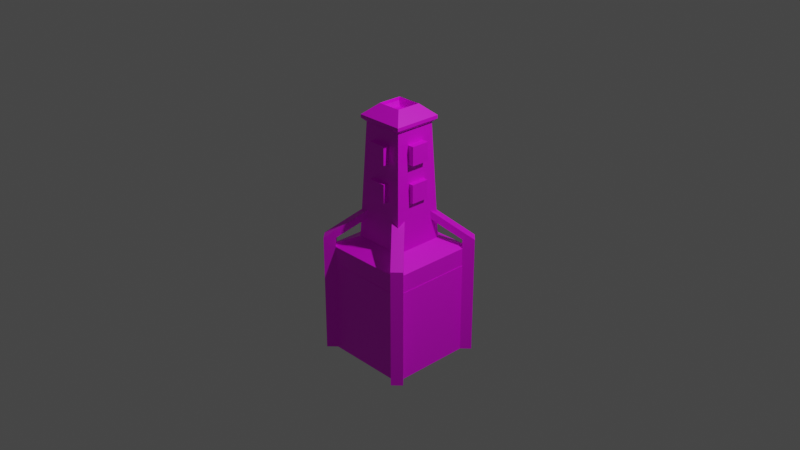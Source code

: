 # Source: teleporter_pillar.blend  (saved by Blender 2.82.7; exported with 4.5.12 LTS)
import bpy
from mathutils import Matrix  # noqa: F401  (used for matrix-valued properties, if any)

bpy.ops.wm.read_factory_settings(use_empty=True)
scene = bpy.context.scene
scene.name = 'Scene'

# ---- collections
col_collection = bpy.data.collections.new('Collection'); scene.collection.children.link(col_collection)
col_collection_2 = bpy.data.collections.new('Collection 2'); scene.collection.children.link(col_collection_2)
col_collection_3 = bpy.data.collections.new('Collection 3'); scene.collection.children.link(col_collection_3)
col_base = bpy.data.collections.new('base'); scene.collection.children.link(col_base)

# ---- images (referenced by path relative to the original .blend; pixels are not part of the script)
import os
ASSET_DIR = os.environ.get("B2B_ASSET_DIR", "")  # directory of the original .blend (textures are referenced by path, not embedded)
HERE = os.path.dirname(os.path.abspath(__file__))  # packed textures are extracted next to this script under _unpacked/

def load_image(name, relpath, width, height, colorspace="sRGB"):
    """Load a texture the original file referenced (path relative to the .blend, or extracted next to this script)."""
    p = next((c for c in (os.path.join(HERE, relpath), os.path.join(ASSET_DIR, relpath)) if relpath and os.path.exists(c)), "")
    if p:
        img = bpy.data.images.load(p, check_existing=True)
        img.name = name
    else:  # same state as the original file: an image datablock whose file is absent (Cycles renders it pink)
        img = bpy.data.images.new(name, width, height)
        img.source = "FILE"
        img.filepath = "//" + (relpath or name)
    img.colorspace_settings.name = colorspace
    return img
img_teleporter_skin_png = load_image('teleporter_skin.png', 'teleporter_skin.png', 1024, 1024, 'sRGB')

# ---- materials (node trees are filled in below, after node groups)
mat_pillar = bpy.data.materials.new('pillar')
mat_pillar.use_transparent_shadow = False

# ---- material node trees
mat_pillar.use_nodes = True; mat_pillar.node_tree.nodes.clear()
_N = mat_pillar.node_tree.nodes; _L = mat_pillar.node_tree.links
n0 = _N.new('ShaderNodeOutputMaterial'); n0.name = 'Material Output'; n0.location = (300, 300)
n1 = _N.new('ShaderNodeBsdfPrincipled'); n1.name = 'Principled BSDF'; n1.location = (10, 300)
n1.distribution = 'GGX'
n1.subsurface_method = 'BURLEY'
n1.inputs[3].default_value = 1.45
n1.inputs[27].default_value = (0.0, 0.0, 0.0, 1.0)
n1.inputs[28].default_value = 1.0
n2 = _N.new('ShaderNodeTexImage'); n2.name = 'Image Texture'; n2.location = (-280, 280)
n2.image = img_teleporter_skin_png
n2.interpolation = 'Closest'
_L.new(n1.outputs[0], n0.inputs[0])
_L.new(n2.outputs[0], n1.inputs[0])
n0.is_active_output = True

# ---- world
world_world = bpy.data.worlds.new('World'); scene.world = world_world
world_world.use_nodes = True; world_world.node_tree.nodes.clear()
_N = world_world.node_tree.nodes; _L = world_world.node_tree.links
n0 = _N.new('ShaderNodeOutputWorld'); n0.name = 'World Output'; n0.location = (300, 300)
n1 = _N.new('ShaderNodeBackground'); n1.name = 'Background'; n1.location = (10, 300)
n1.inputs[0].default_value = (0.05088, 0.05088, 0.05088, 1.0)
_L.new(n1.outputs[0], n0.inputs[0])
n0.is_active_output = True
world_world.color = (0.05088, 0.05088, 0.05088)
world_world.use_sun_shadow = False
world_world.sun_shadow_jitter_overblur = 0.0

# ---- cameras
cam_camera = bpy.data.cameras.new('Camera')
cam_camera.clip_end = 100.0
cam_camera.ortho_scale = 7.314

# ---- lights
light_light = bpy.data.lights.new('Light', 'POINT')
light_light.transmission_factor = 0.0
light_light.energy = 1000.0
light_light.shadow_soft_size = 0.1
light_light.shadow_maximum_resolution = 0.006
light_light.use_absolute_resolution = True

# ---- meshes
me_cube_001 = bpy.data.meshes.new('Cube.001')
me_cube_001.from_pydata([(-0.3125, -0.3125, -0.5), (-0.3125, -0.3125, -0.375), (-0.3125, 0.3125, -0.5), (-0.3125, 0.3125, -0.375), (0.3125, -0.3125, -0.5), (0.3125, -0.3125, -0.375), (0.3125, 0.3125, -0.5), (0.3125, 0.3125, -0.375), (-0.175, -0.175, -0.3125), (-0.175, 0.175, -0.3125), (0.175, -0.175, -0.3125), (0.175, 0.175, -0.3125), (-0.14, -0.14, 0.4688), (-0.14, 0.14, 0.4688), (0.14, -0.14, 0.4688), (0.14, 0.14, 0.4688), (-0.07, -0.07, 0.5312), (-0.07, 0.07, 0.5312), (0.07, -0.07, 0.5312), (0.07, 0.07, 0.5312), (-0.1647, -0.1647, 0.4926), (-0.1647, 0.1647, 0.4926), (0.1647, 0.1647, 0.4926), (0.1647, -0.1647, 0.4926), (-0.08235, -0.08235, 0.5661), (-0.08235, 0.08235, 0.5661), (0.08235, 0.08235, 0.5661), (0.08235, -0.08235, 0.5661), (-0.1647, -0.1647, 0.5145), (-0.1647, 0.1647, 0.5145), (0.1647, 0.1647, 0.5145), (0.1647, -0.1647, 0.5145), (-0.08235, -0.08235, 0.5881), (-0.08235, 0.08235, 0.5881), (0.08235, 0.08235, 0.5881), (0.08235, -0.08235, 0.5881)], [], [(0, 1, 3, 2), (2, 3, 7, 6), (6, 7, 5, 4), (4, 5, 1, 0), (2, 6, 4, 0), (7, 3, 9, 11), (10, 11, 15, 14), (5, 7, 11, 10), (3, 1, 8, 9), (1, 5, 10, 8), (19, 18, 27, 26), (9, 8, 12, 13), (8, 10, 14, 12), (11, 9, 13, 15), (19, 17, 16, 18), (15, 13, 21, 22), (12, 14, 23, 20), (17, 19, 26, 25), (20, 23, 31, 28), (25, 26, 34, 33), (27, 24, 32, 35), (21, 20, 28, 29), (16, 17, 25, 24), (14, 15, 22, 23), (18, 16, 24, 27), (13, 12, 20, 21), (29, 28, 32, 33), (28, 31, 35, 32), (30, 29, 33, 34), (31, 30, 34, 35), (22, 21, 29, 30), (26, 27, 35, 34), (24, 25, 33, 32), (23, 22, 30, 31)])
_uv = me_cube_001.uv_layers.new(name='UVMap')
_uv.uv.foreach_set('vector', [0.1562, 1.0, 0.07812, 1.0, 0.07812, 0.5938, 0.1562, 0.5938, 0.2344, 0.5938, 0.3125, 0.5938, 0.3125, 1.0, 0.2344, 1.0, 0.1562, 0.5938, 0.2344, 0.5938, 0.2344, 1.0, 0.1562, 1.0, 0.0, 0.5938, 0.07812, 0.5938, 0.07812, 1.0, 0.0, 1.0, 0.0, 0.5938, 0.3906, 0.5938, 0.3906, 1.0, 0.0, 1.0, 0.5, 1.0, 0.0, 1.0, 0.1094, 0.8906, 0.3906, 0.8906, 0.5312, 0.0, 0.9688, 0.0, 0.9219, 1.0, 0.5781, 1.0, 0.5, 0.5, 0.5, 1.0, 0.3906, 0.8906, 0.3906, 0.6094, 0.0, 1.0, 0.0, 0.5, 0.1094, 0.6094, 0.1094, 0.8906, 0.0, 0.5, 0.5, 0.5, 0.3906, 0.6094, 0.1094, 0.6094, 0.9038, 0.2175, 0.9038, 0.128, 0.9038, 0.128, 0.9038, 0.2175, 0.5312, 0.0, 0.9688, 0.0, 0.9219, 1.0, 0.5781, 1.0, 0.5312, 0.0, 0.9688, 0.0, 0.9219, 1.0, 0.5781, 1.0, 0.5312, 0.0, 0.9688, 0.0, 0.9219, 1.0, 0.5781, 1.0, 0.5, 0.25, 0.25, 0.25, 0.25, 0.0, 0.5, 0.0, 0.632, 0.2907, 0.8098, 0.2907, 0.8098, 0.2907, 0.632, 0.2907, 0.6945, 0.2907, 0.8723, 0.2907, 0.8723, 0.2907, 0.6945, 0.2907, 0.8149, 0.2175, 0.9038, 0.2175, 0.9038, 0.2175, 0.8149, 0.2175, 0.6945, 0.2907, 0.8723, 0.2907, 0.8723, 0.2907, 0.6945, 0.2907, 0.8149, 0.2175, 0.9038, 0.2175, 0.9038, 0.2175, 0.8149, 0.2175, 0.9038, 0.128, 0.8149, 0.128, 0.8149, 0.128, 0.9038, 0.128, 0.5973, 0.2907, 0.775, 0.2907, 0.775, 0.2907, 0.5973, 0.2907, 0.8149, 0.128, 0.8149, 0.2175, 0.8149, 0.2175, 0.8149, 0.128, 0.7848, 0.2907, 0.9625, 0.2907, 0.9625, 0.2907, 0.7848, 0.2907, 0.9038, 0.128, 0.8149, 0.128, 0.8149, 0.128, 0.9038, 0.128, 0.5973, 0.2907, 0.775, 0.2907, 0.775, 0.2907, 0.5973, 0.2907, 0.7704, 0.2623, 0.7704, 0.08321, 0.8149, 0.128, 0.8149, 0.2175, 0.7704, 0.08321, 0.9482, 0.08321, 0.9038, 0.128, 0.8149, 0.128, 0.9482, 0.2623, 0.7704, 0.2623, 0.8149, 0.2175, 0.9038, 0.2175, 0.9482, 0.08321, 0.9482, 0.2623, 0.9038, 0.2175, 0.9038, 0.128, 0.632, 0.2907, 0.8098, 0.2907, 0.8098, 0.2907, 0.632, 0.2907, 0.9038, 0.2175, 0.9038, 0.128, 0.9038, 0.128, 0.9038, 0.2175, 0.8149, 0.128, 0.8149, 0.2175, 0.8149, 0.2175, 0.8149, 0.128, 0.7848, 0.2907, 0.9625, 0.2907, 0.9625, 0.2907, 0.7848, 0.2907])
me_cube_001.materials.append(mat_pillar)
me_cube_001.use_remesh_fix_poles = True
me_cube_001.use_remesh_preserve_attributes = False
me_cube_001.use_mirror_vertex_groups = False
me_cube_001.update()
me_cube_002 = bpy.data.meshes.new('Cube.002')
me_cube_002.from_pydata([], [], [])
_uv = me_cube_002.uv_layers.new(name='UVMap')
_uv.uv.foreach_set('vector', [])
me_cube_002.use_remesh_fix_poles = True
me_cube_002.use_remesh_preserve_attributes = False
me_cube_002.use_mirror_vertex_groups = False
me_cube_002.update()
me_cube_003 = bpy.data.meshes.new('Cube.003')
me_cube_003.from_pydata([(-0.1875, -0.0625, 0.25), (-0.1875, -0.0625, 0.375), (-0.1875, 0.0625, 0.25), (-0.1875, 0.0625, 0.375), (-0.125, -0.0625, 0.25), (-0.125, -0.0625, 0.375), (-0.125, 0.0625, 0.25), (-0.125, 0.0625, 0.375), (-0.1875, -0.0625, 0.0), (-0.1875, -0.0625, 0.125), (-0.1875, 0.0625, 0.0), (-0.1875, 0.0625, 0.125), (-0.125, -0.0625, 0.0), (-0.125, -0.0625, 0.125), (-0.125, 0.0625, 0.0), (-0.125, 0.0625, 0.125)], [], [(0, 1, 3, 2), (2, 3, 7, 6), (6, 7, 5, 4), (4, 5, 1, 0), (2, 6, 4, 0), (7, 3, 1, 5), (8, 9, 11, 10), (10, 11, 15, 14), (14, 15, 13, 12), (12, 13, 9, 8), (10, 14, 12, 8), (15, 11, 9, 13)])
_uv = me_cube_003.uv_layers.new(name='UVMap')
_uv.uv.foreach_set('vector', [0.0, 0.0, 0.0, 0.25, 0.25, 0.25, 0.25, 0.0, 0.1042, 0.6042, 0.1042, 0.9375, 0.2708, 0.9375, 0.2708, 0.6042, 0.6667, 0.6667, 0.6667, 1.0, 0.3333, 1.0, 0.3333, 0.6667, 0.2708, 0.6042, 0.2708, 0.9375, 0.1042, 0.9375, 0.1042, 0.6042, 0.1042, 0.6042, 0.2708, 0.6042, 0.2708, 0.2708, 0.1042, 0.2708, 0.2708, 0.6042, 0.1042, 0.6042, 0.1042, 0.2708, 0.2708, 0.2708, 0.25, 0.0, 0.25, 0.25, 0.5, 0.25, 0.5, 0.0, 0.1004, 0.2914, 0.1004, 0.6248, 0.2671, 0.6248, 0.2671, 0.2914, 0.6667, 0.0, 0.6667, 0.3333, 0.3333, 0.3333, 0.3333, 0.0, 0.2671, 0.2914, 0.2671, 0.6248, 0.1004, 0.6248, 0.1004, 0.2914, 0.1004, 0.9581, 0.2671, 0.9581, 0.2671, 0.6248, 0.1004, 0.6248, 0.2671, 0.9581, 0.1004, 0.9581, 0.1004, 0.6248, 0.2671, 0.6248])
me_cube_003.materials.append(mat_pillar)
me_cube_003.use_remesh_fix_poles = True
me_cube_003.use_remesh_preserve_attributes = False
me_cube_003.use_mirror_vertex_groups = False
me_cube_003.update()
me_cube_007 = bpy.data.meshes.new('Cube.007')
me_cube_007.from_pydata([(-0.1875, -0.0625, 0.25), (-0.1875, -0.0625, 0.375), (-0.1875, 0.0625, 0.25), (-0.1875, 0.0625, 0.375), (-0.125, -0.0625, 0.25), (-0.125, -0.0625, 0.375), (-0.125, 0.0625, 0.25), (-0.125, 0.0625, 0.375), (-0.1875, -0.0625, 0.0), (-0.1875, -0.0625, 0.125), (-0.1875, 0.0625, 0.0), (-0.1875, 0.0625, 0.125), (-0.125, -0.0625, 0.0), (-0.125, -0.0625, 0.125), (-0.125, 0.0625, 0.0), (-0.125, 0.0625, 0.125)], [], [(0, 1, 3, 2), (2, 3, 7, 6), (6, 7, 5, 4), (4, 5, 1, 0), (2, 6, 4, 0), (7, 3, 1, 5), (8, 9, 11, 10), (10, 11, 15, 14), (14, 15, 13, 12), (12, 13, 9, 8), (10, 14, 12, 8), (15, 11, 9, 13)])
_uv = me_cube_007.uv_layers.new(name='UVMap')
_uv.uv.foreach_set('vector', [0.0, 0.0, 0.0, 0.25, 0.25, 0.25, 0.25, 0.0, 0.1042, 0.6042, 0.1042, 0.9375, 0.2708, 0.9375, 0.2708, 0.6042, 0.6667, 0.6667, 0.6667, 1.0, 0.3333, 1.0, 0.3333, 0.6667, 0.2708, 0.6042, 0.2708, 0.9375, 0.1042, 0.9375, 0.1042, 0.6042, 0.1042, 0.6042, 0.2708, 0.6042, 0.2708, 0.2708, 0.1042, 0.2708, 0.2708, 0.6042, 0.1042, 0.6042, 0.1042, 0.2708, 0.2708, 0.2708, 0.25, 0.0, 0.25, 0.25, 0.5, 0.25, 0.5, 0.0, 0.1004, 0.2914, 0.1004, 0.6248, 0.2671, 0.6248, 0.2671, 0.2914, 0.6667, 0.0, 0.6667, 0.3333, 0.3333, 0.3333, 0.3333, 0.0, 0.2671, 0.2914, 0.2671, 0.6248, 0.1004, 0.6248, 0.1004, 0.2914, 0.1004, 0.9581, 0.2671, 0.9581, 0.2671, 0.6248, 0.1004, 0.6248, 0.2671, 0.9581, 0.1004, 0.9581, 0.1004, 0.6248, 0.2671, 0.6248])
me_cube_007.materials.append(mat_pillar)
me_cube_007.use_remesh_fix_poles = True
me_cube_007.use_remesh_preserve_attributes = False
me_cube_007.use_mirror_vertex_groups = False
me_cube_007.update()
me_cube_008 = bpy.data.meshes.new('Cube.008')
me_cube_008.from_pydata([(-0.1875, -0.0625, 0.25), (-0.1875, -0.0625, 0.375), (-0.1875, 0.0625, 0.25), (-0.1875, 0.0625, 0.375), (-0.125, -0.0625, 0.25), (-0.125, -0.0625, 0.375), (-0.125, 0.0625, 0.25), (-0.125, 0.0625, 0.375), (-0.1875, -0.0625, 0.0), (-0.1875, -0.0625, 0.125), (-0.1875, 0.0625, 0.0), (-0.1875, 0.0625, 0.125), (-0.125, -0.0625, 0.0), (-0.125, -0.0625, 0.125), (-0.125, 0.0625, 0.0), (-0.125, 0.0625, 0.125)], [], [(0, 1, 3, 2), (2, 3, 7, 6), (6, 7, 5, 4), (4, 5, 1, 0), (2, 6, 4, 0), (7, 3, 1, 5), (8, 9, 11, 10), (10, 11, 15, 14), (14, 15, 13, 12), (12, 13, 9, 8), (10, 14, 12, 8), (15, 11, 9, 13)])
_uv = me_cube_008.uv_layers.new(name='UVMap')
_uv.uv.foreach_set('vector', [0.0, 0.0, 0.0, 0.25, 0.25, 0.25, 0.25, 0.0, 0.1042, 0.6042, 0.1042, 0.9375, 0.2708, 0.9375, 0.2708, 0.6042, 0.6667, 0.6667, 0.6667, 1.0, 0.3333, 1.0, 0.3333, 0.6667, 0.2708, 0.6042, 0.2708, 0.9375, 0.1042, 0.9375, 0.1042, 0.6042, 0.1042, 0.6042, 0.2708, 0.6042, 0.2708, 0.2708, 0.1042, 0.2708, 0.2708, 0.6042, 0.1042, 0.6042, 0.1042, 0.2708, 0.2708, 0.2708, 0.25, 0.0, 0.25, 0.25, 0.5, 0.25, 0.5, 0.0, 0.1004, 0.2914, 0.1004, 0.6248, 0.2671, 0.6248, 0.2671, 0.2914, 0.6667, 0.0, 0.6667, 0.3333, 0.3333, 0.3333, 0.3333, 0.0, 0.2671, 0.2914, 0.2671, 0.6248, 0.1004, 0.6248, 0.1004, 0.2914, 0.1004, 0.9581, 0.2671, 0.9581, 0.2671, 0.6248, 0.1004, 0.6248, 0.2671, 0.9581, 0.1004, 0.9581, 0.1004, 0.6248, 0.2671, 0.6248])
me_cube_008.materials.append(mat_pillar)
me_cube_008.use_remesh_fix_poles = True
me_cube_008.use_remesh_preserve_attributes = False
me_cube_008.use_mirror_vertex_groups = False
me_cube_008.update()
me_cube_009 = bpy.data.meshes.new('Cube.009')
me_cube_009.from_pydata([(-0.1875, -0.0625, 0.25), (-0.1875, -0.0625, 0.375), (-0.1875, 0.0625, 0.25), (-0.1875, 0.0625, 0.375), (-0.125, -0.0625, 0.25), (-0.125, -0.0625, 0.375), (-0.125, 0.0625, 0.25), (-0.125, 0.0625, 0.375), (-0.1875, -0.0625, 0.0), (-0.1875, -0.0625, 0.125), (-0.1875, 0.0625, 0.0), (-0.1875, 0.0625, 0.125), (-0.125, -0.0625, 0.0), (-0.125, -0.0625, 0.125), (-0.125, 0.0625, 0.0), (-0.125, 0.0625, 0.125)], [], [(0, 1, 3, 2), (2, 3, 7, 6), (6, 7, 5, 4), (4, 5, 1, 0), (2, 6, 4, 0), (7, 3, 1, 5), (8, 9, 11, 10), (10, 11, 15, 14), (14, 15, 13, 12), (12, 13, 9, 8), (10, 14, 12, 8), (15, 11, 9, 13)])
_uv = me_cube_009.uv_layers.new(name='UVMap')
_uv.uv.foreach_set('vector', [0.0, 0.0, 0.0, 0.25, 0.25, 0.25, 0.25, 0.0, 0.1042, 0.6042, 0.1042, 0.9375, 0.2708, 0.9375, 0.2708, 0.6042, 0.6667, 0.6667, 0.6667, 1.0, 0.3333, 1.0, 0.3333, 0.6667, 0.2708, 0.6042, 0.2708, 0.9375, 0.1042, 0.9375, 0.1042, 0.6042, 0.1042, 0.6042, 0.2708, 0.6042, 0.2708, 0.2708, 0.1042, 0.2708, 0.2708, 0.6042, 0.1042, 0.6042, 0.1042, 0.2708, 0.2708, 0.2708, 0.25, 0.0, 0.25, 0.25, 0.5, 0.25, 0.5, 0.0, 0.1004, 0.2914, 0.1004, 0.6248, 0.2671, 0.6248, 0.2671, 0.2914, 0.6667, 0.0, 0.6667, 0.3333, 0.3333, 0.3333, 0.3333, 0.0, 0.2671, 0.2914, 0.2671, 0.6248, 0.1004, 0.6248, 0.1004, 0.2914, 0.1004, 0.9581, 0.2671, 0.9581, 0.2671, 0.6248, 0.1004, 0.6248, 0.2671, 0.9581, 0.1004, 0.9581, 0.1004, 0.6248, 0.2671, 0.6248])
me_cube_009.materials.append(mat_pillar)
me_cube_009.use_remesh_fix_poles = True
me_cube_009.use_remesh_preserve_attributes = False
me_cube_009.use_mirror_vertex_groups = False
me_cube_009.update()
me_cube_011 = bpy.data.meshes.new('Cube.011')
me_cube_011.from_pydata([(-0.0625, -0.0625, -0.0626), (-0.0625, -0.0625, 0.1), (-0.0625, 0.0625, -0.0626), (-0.0625, 0.0625, 0.1), (0.0625, -0.0625, -0.0626), (0.0625, -0.0625, 0.1), (0.0625, 0.0625, -0.0626), (0.0625, 0.0625, 0.1), (0.5032, -0.0625, 0.1499), (0.5032, 0.0625, 0.1499), (0.6282, 0.0625, 0.1499), (0.6282, -0.0625, 0.1499), (0.7696, -0.7696, -0.0626), (0.7696, -0.7696, 0.1), (0.6446, -0.7696, -0.0626), (0.6446, -0.7696, 0.1), (0.7696, -0.6446, -0.0626), (0.7696, -0.6446, 0.1), (0.6446, -0.6446, -0.0626), (0.6446, -0.6446, 0.1), (0.7696, -0.2039, 0.1499), (0.6446, -0.2039, 0.1499), (0.6446, -0.07892, 0.1499), (0.7696, -0.07892, 0.1499), (1.477, 0.0625, -0.0626), (1.477, 0.0625, 0.1), (1.477, -0.0625, -0.0626), (1.477, -0.0625, 0.1), (1.352, 0.0625, -0.0626), (1.352, 0.0625, 0.1), (1.352, -0.0625, -0.0626), (1.352, -0.0625, 0.1), (0.911, 0.0625, 0.1499), (0.911, -0.0625, 0.1499), (0.786, -0.0625, 0.1499), (0.786, 0.0625, 0.1499), (0.6446, 0.7696, -0.0626), (0.6446, 0.7696, 0.1), (0.7696, 0.7696, -0.0626), (0.7696, 0.7696, 0.1), (0.6446, 0.6446, -0.0626), (0.6446, 0.6446, 0.1), (0.7696, 0.6446, -0.0626), (0.7696, 0.6446, 0.1), (0.6446, 0.2039, 0.1499), (0.7696, 0.2039, 0.1499), (0.7696, 0.07892, 0.1499), (0.6446, 0.07892, 0.1499)], [], [(0, 1, 3, 2), (2, 3, 7, 6), (6, 7, 5, 4), (4, 5, 1, 0), (2, 6, 4, 0), (5, 7, 10, 11), (10, 9, 8, 11), (3, 1, 8, 9), (1, 5, 11, 8), (7, 3, 9, 10), (12, 13, 15, 14), (14, 15, 19, 18), (18, 19, 17, 16), (16, 17, 13, 12), (14, 18, 16, 12), (17, 19, 22, 23), (22, 21, 20, 23), (15, 13, 20, 21), (13, 17, 23, 20), (19, 15, 21, 22), (24, 25, 27, 26), (26, 27, 31, 30), (30, 31, 29, 28), (28, 29, 25, 24), (26, 30, 28, 24), (29, 31, 34, 35), (34, 33, 32, 35), (27, 25, 32, 33), (25, 29, 35, 32), (31, 27, 33, 34), (36, 37, 39, 38), (38, 39, 43, 42), (42, 43, 41, 40), (40, 41, 37, 36), (38, 42, 40, 36), (41, 43, 46, 47), (46, 45, 44, 47), (39, 37, 44, 45), (37, 41, 47, 44), (43, 39, 45, 46)])
_uv = me_cube_011.uv_layers.new(name='UVMap')
_uv.uv.foreach_set('vector', [0.8906, 0.07812, 0.8906, 1.0, 1.0, 1.0, 1.0, 0.07812, 0.5, 0.07812, 0.5, 1.0, 0.6094, 1.0, 0.6094, 0.07812, 1.0, 0.07812, 1.0, 1.0, 0.8906, 1.0, 0.8906, 0.07812, 0.6094, 0.07812, 0.6094, 1.0, 0.5, 1.0, 0.5, 0.07812, 0.6562, 0.5781, 0.8438, 0.5781, 0.8438, 0.3906, 0.6562, 0.3906, 0.8438, 0.7656, 1.0, 0.7656, 1.0, 0.0, 0.8438, 0.0, 0.8438, 0.5781, 0.6562, 0.5781, 0.6562, 0.3906, 0.8438, 0.3906, 1.0, 1.0, 0.8438, 1.0, 0.8438, 0.2188, 1.0, 0.2188, 0.9062, 1.0, 0.9062, 0.7656, 1.0, 0.0, 1.0, 0.2188, 0.9062, 0.7656, 0.9062, 1.0, 1.0, 0.2188, 1.0, 0.0, 0.8906, 0.07812, 0.8906, 1.0, 1.0, 1.0, 1.0, 0.07812, 0.5, 0.07812, 0.5, 1.0, 0.6094, 1.0, 0.6094, 0.07812, 1.0, 0.07812, 1.0, 1.0, 0.8906, 1.0, 0.8906, 0.07812, 0.6094, 0.07812, 0.6094, 1.0, 0.5, 1.0, 0.5, 0.07812, 0.6562, 0.5781, 0.8438, 0.5781, 0.8438, 0.3906, 0.6562, 0.3906, 0.8438, 0.7656, 1.0, 0.7656, 1.0, 0.0, 0.8438, 0.0, 0.8438, 0.5781, 0.6562, 0.5781, 0.6562, 0.3906, 0.8438, 0.3906, 1.0, 1.0, 0.8438, 1.0, 0.8438, 0.2188, 1.0, 0.2188, 0.9062, 1.0, 0.9062, 0.7656, 1.0, 0.0, 1.0, 0.2188, 0.9062, 0.7656, 0.9062, 1.0, 1.0, 0.2188, 1.0, 0.0, 0.8906, 0.07812, 0.8906, 1.0, 1.0, 1.0, 1.0, 0.07812, 0.5, 0.07812, 0.5, 1.0, 0.6094, 1.0, 0.6094, 0.07812, 1.0, 0.07812, 1.0, 1.0, 0.8906, 1.0, 0.8906, 0.07812, 0.6094, 0.07812, 0.6094, 1.0, 0.5, 1.0, 0.5, 0.07812, 0.6562, 0.5781, 0.8438, 0.5781, 0.8438, 0.3906, 0.6562, 0.3906, 0.8438, 0.7656, 1.0, 0.7656, 1.0, 0.0, 0.8438, 0.0, 0.8438, 0.5781, 0.6562, 0.5781, 0.6562, 0.3906, 0.8438, 0.3906, 1.0, 1.0, 0.8438, 1.0, 0.8438, 0.2188, 1.0, 0.2188, 0.9062, 1.0, 0.9062, 0.7656, 1.0, 0.0, 1.0, 0.2188, 0.9062, 0.7656, 0.9062, 1.0, 1.0, 0.2188, 1.0, 0.0, 0.8906, 0.07812, 0.8906, 1.0, 1.0, 1.0, 1.0, 0.07812, 0.5, 0.07812, 0.5, 1.0, 0.6094, 1.0, 0.6094, 0.07812, 1.0, 0.07812, 1.0, 1.0, 0.8906, 1.0, 0.8906, 0.07812, 0.6094, 0.07812, 0.6094, 1.0, 0.5, 1.0, 0.5, 0.07812, 0.6562, 0.5781, 0.8438, 0.5781, 0.8438, 0.3906, 0.6562, 0.3906, 0.8438, 0.7656, 1.0, 0.7656, 1.0, 0.0, 0.8438, 0.0, 0.8438, 0.5781, 0.6562, 0.5781, 0.6562, 0.3906, 0.8438, 0.3906, 1.0, 1.0, 0.8438, 1.0, 0.8438, 0.2188, 1.0, 0.2188, 0.9062, 1.0, 0.9062, 0.7656, 1.0, 0.0, 1.0, 0.2188, 0.9062, 0.7656, 0.9062, 1.0, 1.0, 0.2188, 1.0, 0.0])
me_cube_011.materials.append(mat_pillar)
me_cube_011.use_remesh_fix_poles = True
me_cube_011.use_remesh_preserve_attributes = False
me_cube_011.use_mirror_vertex_groups = False
me_cube_011.update()
me_cube_010 = bpy.data.meshes.new('Cube.010')
me_cube_010.from_pydata([(-0.0625, -0.0625, -0.0625), (-0.0625, -0.0625, 0.0625), (-0.0625, 0.0625, -0.0625), (-0.0625, 0.0625, 0.0625), (0.0625, -0.0625, -0.0625), (0.0625, -0.0625, 0.0625), (0.0625, 0.0625, -0.0625), (0.0625, 0.0625, 0.0625)], [], [(0, 1, 3, 2), (2, 3, 7, 6), (6, 7, 5, 4), (4, 5, 1, 0), (2, 6, 4, 0), (7, 3, 1, 5)])
_uv = me_cube_010.uv_layers.new(name='UVMap')
_uv.uv.foreach_set('vector', [0.0, 0.5, 0.0, 1.0, 0.5, 1.0, 0.5, 0.5, 0.0, 0.5, 0.0, 1.0, 0.5, 1.0, 0.5, 0.5, 0.5, 0.5, 0.5, 1.0, 0.0, 1.0, 0.0, 0.5, 0.5, 0.5, 0.5, 1.0, 0.0, 1.0, 0.0, 0.5, 0.0, 1.0, 0.5, 1.0, 0.5, 0.5, 0.0, 0.5, 0.5, 1.0, 0.0, 1.0, 0.0, 0.5, 0.5, 0.5])
me_cube_010.materials.append(mat_pillar)
me_cube_010.use_remesh_fix_poles = True
me_cube_010.use_remesh_preserve_attributes = False
me_cube_010.use_mirror_vertex_groups = False
me_cube_010.update()

# ---- objects
ob_light = bpy.data.objects.new('Light', light_light)
ob_camera = bpy.data.objects.new('Camera', cam_camera)
ob_main_pillar = bpy.data.objects.new('main_pillar', me_cube_001)
ob_main_pillar_001 = bpy.data.objects.new('main_pillar.001', me_cube_002)
ob_main_pillar_002 = bpy.data.objects.new('main_pillar.002', me_cube_003)
ob_main_pillar_003 = bpy.data.objects.new('main_pillar.003', me_cube_007)
ob_main_pillar_004 = bpy.data.objects.new('main_pillar.004', me_cube_008)
ob_main_pillar_005 = bpy.data.objects.new('main_pillar.005', me_cube_009)
ob_cube_002 = bpy.data.objects.new('Cube.002', me_cube_011)
ob_cube_001 = bpy.data.objects.new('Cube.001', me_cube_010)

# ---- transforms, parenting, visibility, modifiers, constraints
ob_light.location = (4.076, 1.005, 5.904)
ob_light.rotation_euler = (0.6503, 0.05522, 1.866)
ob_light.lock_rotations_4d = False
ob_light.empty_display_type = 'ARROWS'
ob_light.color = (0.0, 0.0, 0.0, 0.0)
ob_light.lineart.crease_threshold = 0.0
ob_camera.location = (7.359, -6.926, 4.958)
ob_camera.rotation_euler = (1.109, 0.0, 0.8149)
ob_camera.lock_rotations_4d = False
ob_camera.empty_display_type = 'ARROWS'
ob_camera.color = (0.0, 0.0, 0.0, 0.0)
ob_camera.display_type = 'WIRE'
ob_camera.lineart.crease_threshold = 0.0
ob_main_pillar.location = (0.0, 0.0, 0.3)
ob_main_pillar.scale = (1.6, 1.6, 1.6)
ob_main_pillar.lineart.crease_threshold = 0.0
ob_main_pillar_001.location = (0.0, 0.0, 0.3)
ob_main_pillar_001.scale = (1.6, 1.6, 1.6)
ob_main_pillar_001.lineart.crease_threshold = 0.0
ob_main_pillar_002.location = (0.0, 0.0, 0.3)
ob_main_pillar_002.scale = (1.6, 1.6, 1.6)
ob_main_pillar_002.lineart.crease_threshold = 0.0
ob_main_pillar_003.location = (0.0, 0.0, 0.3)
ob_main_pillar_003.rotation_euler = (0.0, -0.0, 3.142)
ob_main_pillar_003.scale = (1.6, 1.6, 1.6)
ob_main_pillar_003.lineart.crease_threshold = 0.0
ob_main_pillar_004.location = (0.0, 0.0, 0.3)
ob_main_pillar_004.rotation_euler = (0.0, -0.0, 1.571)
ob_main_pillar_004.scale = (1.6, 1.6, 1.6)
ob_main_pillar_004.lineart.crease_threshold = 0.0
ob_main_pillar_005.location = (0.0, 0.0, 0.3)
ob_main_pillar_005.rotation_euler = (0.0, -0.0, 4.712)
ob_main_pillar_005.scale = (1.6, 1.6, 1.6)
ob_main_pillar_005.lineart.crease_threshold = 0.0
ob_cube_002.location = (0.5, -0.5, -1.0)
ob_cube_002.rotation_euler = (0.0, -0.0, 2.356)
ob_cube_002.scale = (1.0, 1.0, 8.017)
ob_cube_002.lineart.crease_threshold = 0.0
ob_cube_001.location = (0.0, 0.0, -1.0)
ob_cube_001.scale = (8.05, 8.05, 8.05)
ob_cube_001.lineart.crease_threshold = 0.0

# ---- collection membership
col_collection.objects.link(ob_light)
col_collection.objects.link(ob_camera)
col_collection_2.objects.link(ob_main_pillar)
col_collection_2.objects.link(ob_main_pillar_001)
col_collection_2.objects.link(ob_main_pillar_002)
col_collection_2.objects.link(ob_main_pillar_003)
col_collection_2.objects.link(ob_main_pillar_004)
col_collection_2.objects.link(ob_main_pillar_005)
col_collection_3.objects.link(ob_cube_002)
col_base.objects.link(ob_cube_001)

# ---- scene / render settings (as saved in the file)
scene.camera = ob_camera
scene.frame_start = 1; scene.frame_end = 250; scene.frame_set(1)
scene.render.engine = 'BLENDER_EEVEE_NEXT'
scene.cycles.use_denoising = False
scene.cycles.samples = 128
scene.cycles.sampling_pattern = 'TABULATED_SOBOL'
scene.cycles.use_adaptive_sampling = False
scene.cycles.use_light_tree = False
scene.view_settings.view_transform = 'Filmic'
bpy.context.view_layer.update()
